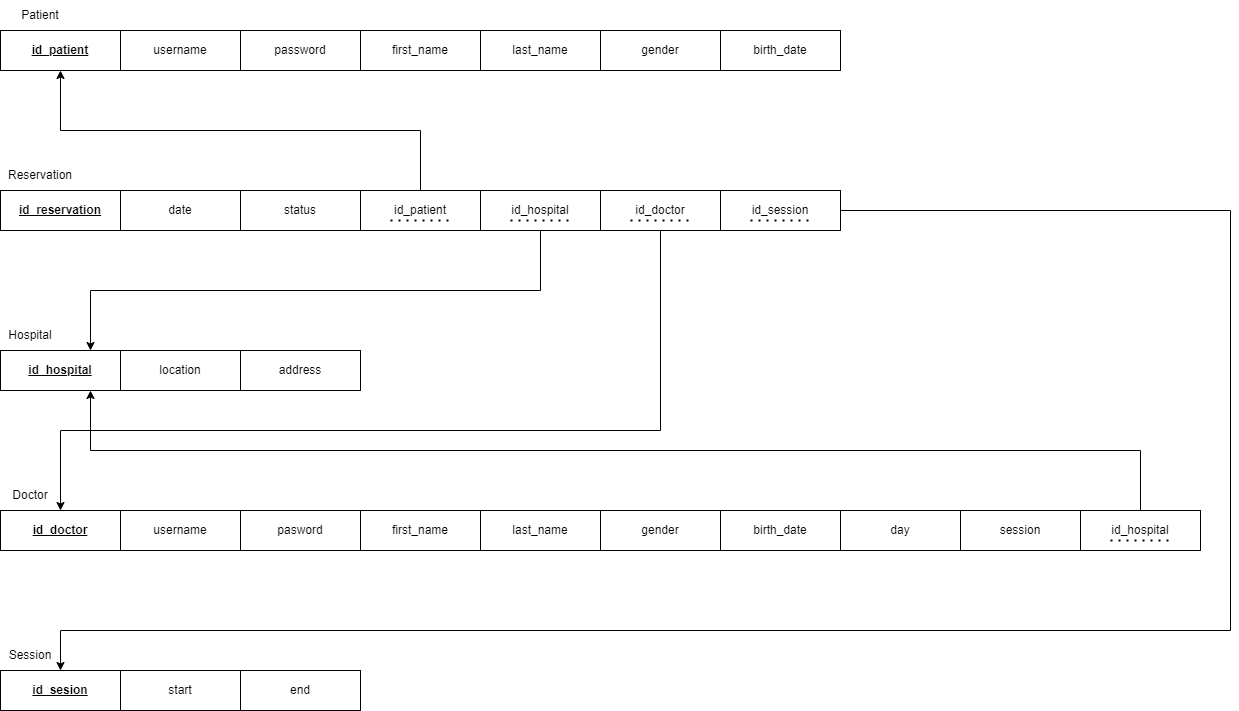

The diagram above was exported from draw.io. Its source (the exported page's mxGraphModel, read from the mxfile embedded in the PNG):
<mxGraphModel dx="1050" dy="541" grid="1" gridSize="10" guides="1" tooltips="1" connect="1" arrows="1" fold="1" page="1" pageScale="1" pageWidth="827" pageHeight="1169" math="0" shadow="0">
  <root>
    <mxCell id="0" />
    <mxCell id="1" parent="0" />
    <mxCell id="bJj9fVOKhckDJ1377FJL-13" value="Patient" style="text;html=1;strokeColor=none;fillColor=none;align=center;verticalAlign=middle;whiteSpace=wrap;rounded=0;" parent="1" vertex="1">
      <mxGeometry x="330" y="90" width="60" height="30" as="geometry" />
    </mxCell>
    <mxCell id="bJj9fVOKhckDJ1377FJL-19" value="Reservation" style="text;html=1;strokeColor=none;fillColor=none;align=center;verticalAlign=middle;whiteSpace=wrap;rounded=0;" parent="1" vertex="1">
      <mxGeometry x="330" y="250" width="60" height="30" as="geometry" />
    </mxCell>
    <mxCell id="bJj9fVOKhckDJ1377FJL-22" value="Doctor" style="text;html=1;strokeColor=none;fillColor=none;align=center;verticalAlign=middle;whiteSpace=wrap;rounded=0;" parent="1" vertex="1">
      <mxGeometry x="320" y="570" width="60" height="30" as="geometry" />
    </mxCell>
    <mxCell id="bJj9fVOKhckDJ1377FJL-23" value="Hospital" style="text;html=1;strokeColor=none;fillColor=none;align=center;verticalAlign=middle;whiteSpace=wrap;rounded=0;" parent="1" vertex="1">
      <mxGeometry x="320" y="410" width="60" height="30" as="geometry" />
    </mxCell>
    <mxCell id="bJj9fVOKhckDJ1377FJL-27" value="" style="group" parent="1" vertex="1" connectable="0">
      <mxGeometry x="320" y="280" width="840" height="40" as="geometry" />
    </mxCell>
    <mxCell id="bJj9fVOKhckDJ1377FJL-1" value="&lt;b&gt;&lt;u&gt;id_reservation&lt;/u&gt;&lt;/b&gt;" style="rounded=0;whiteSpace=wrap;html=1;" parent="bJj9fVOKhckDJ1377FJL-27" vertex="1">
      <mxGeometry width="120" height="40" as="geometry" />
    </mxCell>
    <mxCell id="bJj9fVOKhckDJ1377FJL-15" value="" style="group" parent="bJj9fVOKhckDJ1377FJL-27" vertex="1" connectable="0">
      <mxGeometry x="120" width="480" height="40" as="geometry" />
    </mxCell>
    <mxCell id="bJj9fVOKhckDJ1377FJL-3" value="id_hospital" style="rounded=0;whiteSpace=wrap;html=1;" parent="bJj9fVOKhckDJ1377FJL-15" vertex="1">
      <mxGeometry x="360" width="120" height="40" as="geometry" />
    </mxCell>
    <mxCell id="bJj9fVOKhckDJ1377FJL-4" value="date" style="rounded=0;whiteSpace=wrap;html=1;" parent="bJj9fVOKhckDJ1377FJL-15" vertex="1">
      <mxGeometry width="120" height="40" as="geometry" />
    </mxCell>
    <mxCell id="bJj9fVOKhckDJ1377FJL-5" value="id_patient" style="rounded=0;whiteSpace=wrap;html=1;" parent="bJj9fVOKhckDJ1377FJL-15" vertex="1">
      <mxGeometry x="240" width="120" height="40" as="geometry" />
    </mxCell>
    <mxCell id="bJj9fVOKhckDJ1377FJL-6" value="status" style="rounded=0;whiteSpace=wrap;html=1;" parent="bJj9fVOKhckDJ1377FJL-15" vertex="1">
      <mxGeometry x="120" width="120" height="40" as="geometry" />
    </mxCell>
    <mxCell id="bJj9fVOKhckDJ1377FJL-65" value="" style="endArrow=none;dashed=1;html=1;dashPattern=1 3;strokeWidth=2;rounded=0;" parent="bJj9fVOKhckDJ1377FJL-15" edge="1">
      <mxGeometry width="50" height="50" relative="1" as="geometry">
        <mxPoint x="270" y="30" as="sourcePoint" />
        <mxPoint x="330" y="30" as="targetPoint" />
      </mxGeometry>
    </mxCell>
    <mxCell id="bJj9fVOKhckDJ1377FJL-63" value="" style="endArrow=none;dashed=1;html=1;dashPattern=1 3;strokeWidth=2;rounded=0;" parent="bJj9fVOKhckDJ1377FJL-15" edge="1">
      <mxGeometry width="50" height="50" relative="1" as="geometry">
        <mxPoint x="390" y="30" as="sourcePoint" />
        <mxPoint x="450" y="30" as="targetPoint" />
      </mxGeometry>
    </mxCell>
    <mxCell id="bJj9fVOKhckDJ1377FJL-20" value="id_session" style="rounded=0;whiteSpace=wrap;html=1;" parent="bJj9fVOKhckDJ1377FJL-27" vertex="1">
      <mxGeometry x="720" width="120" height="40" as="geometry" />
    </mxCell>
    <mxCell id="bJj9fVOKhckDJ1377FJL-21" value="id_doctor" style="rounded=0;whiteSpace=wrap;html=1;" parent="bJj9fVOKhckDJ1377FJL-27" vertex="1">
      <mxGeometry x="600" width="120" height="40" as="geometry" />
    </mxCell>
    <mxCell id="bJj9fVOKhckDJ1377FJL-64" value="" style="endArrow=none;dashed=1;html=1;dashPattern=1 3;strokeWidth=2;rounded=0;" parent="bJj9fVOKhckDJ1377FJL-27" edge="1">
      <mxGeometry width="50" height="50" relative="1" as="geometry">
        <mxPoint x="750" y="30" as="sourcePoint" />
        <mxPoint x="810" y="30" as="targetPoint" />
      </mxGeometry>
    </mxCell>
    <mxCell id="bJj9fVOKhckDJ1377FJL-60" value="" style="endArrow=none;dashed=1;html=1;dashPattern=1 3;strokeWidth=2;rounded=0;" parent="bJj9fVOKhckDJ1377FJL-27" edge="1">
      <mxGeometry width="50" height="50" relative="1" as="geometry">
        <mxPoint x="630" y="30" as="sourcePoint" />
        <mxPoint x="690" y="30" as="targetPoint" />
      </mxGeometry>
    </mxCell>
    <mxCell id="bJj9fVOKhckDJ1377FJL-47" value="id_hospital" style="rounded=0;whiteSpace=wrap;html=1;" parent="1" vertex="1">
      <mxGeometry x="1400" y="600" width="120" height="40" as="geometry" />
    </mxCell>
    <mxCell id="bJj9fVOKhckDJ1377FJL-52" value="" style="group" parent="1" vertex="1" connectable="0">
      <mxGeometry x="320" y="760" width="360" height="40" as="geometry" />
    </mxCell>
    <mxCell id="bJj9fVOKhckDJ1377FJL-49" value="start" style="rounded=0;whiteSpace=wrap;html=1;" parent="bJj9fVOKhckDJ1377FJL-52" vertex="1">
      <mxGeometry x="120" width="120" height="40" as="geometry" />
    </mxCell>
    <mxCell id="bJj9fVOKhckDJ1377FJL-50" value="end" style="rounded=0;whiteSpace=wrap;html=1;" parent="bJj9fVOKhckDJ1377FJL-52" vertex="1">
      <mxGeometry x="240" width="120" height="40" as="geometry" />
    </mxCell>
    <mxCell id="bJj9fVOKhckDJ1377FJL-51" value="&lt;u&gt;&lt;b&gt;id_sesion&lt;/b&gt;&lt;/u&gt;" style="rounded=0;whiteSpace=wrap;html=1;" parent="bJj9fVOKhckDJ1377FJL-52" vertex="1">
      <mxGeometry width="120" height="40" as="geometry" />
    </mxCell>
    <mxCell id="bJj9fVOKhckDJ1377FJL-53" value="Session" style="text;html=1;strokeColor=none;fillColor=none;align=center;verticalAlign=middle;whiteSpace=wrap;rounded=0;" parent="1" vertex="1">
      <mxGeometry x="320" y="730" width="60" height="30" as="geometry" />
    </mxCell>
    <mxCell id="bJj9fVOKhckDJ1377FJL-54" value="" style="group" parent="1" vertex="1" connectable="0">
      <mxGeometry x="320" y="120" width="840" height="40" as="geometry" />
    </mxCell>
    <mxCell id="bJj9fVOKhckDJ1377FJL-2" value="gender" style="rounded=0;whiteSpace=wrap;html=1;" parent="bJj9fVOKhckDJ1377FJL-54" vertex="1">
      <mxGeometry x="600" width="120" height="40" as="geometry" />
    </mxCell>
    <mxCell id="bJj9fVOKhckDJ1377FJL-7" value="last_name" style="rounded=0;whiteSpace=wrap;html=1;" parent="bJj9fVOKhckDJ1377FJL-54" vertex="1">
      <mxGeometry x="480" width="120" height="40" as="geometry" />
    </mxCell>
    <mxCell id="bJj9fVOKhckDJ1377FJL-8" value="first_name" style="rounded=0;whiteSpace=wrap;html=1;" parent="bJj9fVOKhckDJ1377FJL-54" vertex="1">
      <mxGeometry x="360" width="120" height="40" as="geometry" />
    </mxCell>
    <mxCell id="bJj9fVOKhckDJ1377FJL-9" value="password" style="rounded=0;whiteSpace=wrap;html=1;" parent="bJj9fVOKhckDJ1377FJL-54" vertex="1">
      <mxGeometry x="240" width="120" height="40" as="geometry" />
    </mxCell>
    <mxCell id="bJj9fVOKhckDJ1377FJL-10" value="" style="rounded=0;whiteSpace=wrap;html=1;" parent="bJj9fVOKhckDJ1377FJL-54" vertex="1">
      <mxGeometry x="120" width="120" height="40" as="geometry" />
    </mxCell>
    <mxCell id="bJj9fVOKhckDJ1377FJL-11" value="" style="rounded=0;whiteSpace=wrap;html=1;" parent="bJj9fVOKhckDJ1377FJL-54" vertex="1">
      <mxGeometry width="120" height="40" as="geometry" />
    </mxCell>
    <mxCell id="bJj9fVOKhckDJ1377FJL-16" value="&lt;b&gt;&lt;u&gt;id_patient&lt;/u&gt;&lt;/b&gt;" style="text;html=1;strokeColor=none;fillColor=none;align=center;verticalAlign=middle;whiteSpace=wrap;rounded=0;" parent="bJj9fVOKhckDJ1377FJL-54" vertex="1">
      <mxGeometry x="30" y="5" width="60" height="30" as="geometry" />
    </mxCell>
    <mxCell id="bJj9fVOKhckDJ1377FJL-17" value="username" style="text;html=1;strokeColor=none;fillColor=none;align=center;verticalAlign=middle;whiteSpace=wrap;rounded=0;" parent="bJj9fVOKhckDJ1377FJL-54" vertex="1">
      <mxGeometry x="150" y="5" width="60" height="30" as="geometry" />
    </mxCell>
    <mxCell id="bJj9fVOKhckDJ1377FJL-18" value="birth_date" style="rounded=0;whiteSpace=wrap;html=1;" parent="bJj9fVOKhckDJ1377FJL-54" vertex="1">
      <mxGeometry x="720" width="120" height="40" as="geometry" />
    </mxCell>
    <mxCell id="bJj9fVOKhckDJ1377FJL-55" value="" style="endArrow=classic;html=1;rounded=0;entryX=0.5;entryY=1;entryDx=0;entryDy=0;exitX=0.5;exitY=0;exitDx=0;exitDy=0;edgeStyle=orthogonalEdgeStyle;" parent="1" source="bJj9fVOKhckDJ1377FJL-5" target="bJj9fVOKhckDJ1377FJL-11" edge="1">
      <mxGeometry width="50" height="50" relative="1" as="geometry">
        <mxPoint x="530" y="280" as="sourcePoint" />
        <mxPoint x="580" y="230" as="targetPoint" />
      </mxGeometry>
    </mxCell>
    <mxCell id="bJj9fVOKhckDJ1377FJL-56" value="" style="endArrow=classic;html=1;rounded=0;exitX=0.5;exitY=1;exitDx=0;exitDy=0;edgeStyle=orthogonalEdgeStyle;entryX=0.75;entryY=0;entryDx=0;entryDy=0;" parent="1" source="bJj9fVOKhckDJ1377FJL-3" target="bJj9fVOKhckDJ1377FJL-24" edge="1">
      <mxGeometry width="50" height="50" relative="1" as="geometry">
        <mxPoint x="595" y="390" as="sourcePoint" />
        <mxPoint x="410" y="410" as="targetPoint" />
        <Array as="points">
          <mxPoint x="860" y="380" />
          <mxPoint x="410" y="380" />
        </Array>
      </mxGeometry>
    </mxCell>
    <mxCell id="bJj9fVOKhckDJ1377FJL-57" value="" style="endArrow=classic;html=1;rounded=0;entryX=0.5;entryY=0;entryDx=0;entryDy=0;exitX=0.5;exitY=1;exitDx=0;exitDy=0;edgeStyle=orthogonalEdgeStyle;" parent="1" source="bJj9fVOKhckDJ1377FJL-21" target="bJj9fVOKhckDJ1377FJL-29" edge="1">
      <mxGeometry width="50" height="50" relative="1" as="geometry">
        <mxPoint x="530" y="480" as="sourcePoint" />
        <mxPoint x="580" y="430" as="targetPoint" />
        <Array as="points">
          <mxPoint x="980" y="520" />
          <mxPoint x="380" y="520" />
        </Array>
      </mxGeometry>
    </mxCell>
    <mxCell id="bJj9fVOKhckDJ1377FJL-58" value="" style="endArrow=classic;html=1;rounded=0;exitX=1;exitY=0.5;exitDx=0;exitDy=0;entryX=1;entryY=1;entryDx=0;entryDy=0;edgeStyle=orthogonalEdgeStyle;" parent="1" source="bJj9fVOKhckDJ1377FJL-20" target="bJj9fVOKhckDJ1377FJL-53" edge="1">
      <mxGeometry width="50" height="50" relative="1" as="geometry">
        <mxPoint x="690" y="380" as="sourcePoint" />
        <mxPoint x="740" y="330" as="targetPoint" />
        <Array as="points">
          <mxPoint x="1550" y="300" />
          <mxPoint x="1550" y="720" />
          <mxPoint x="380" y="720" />
        </Array>
      </mxGeometry>
    </mxCell>
    <mxCell id="bJj9fVOKhckDJ1377FJL-59" value="" style="endArrow=classic;html=1;rounded=0;exitX=0.5;exitY=0;exitDx=0;exitDy=0;entryX=0.75;entryY=1;entryDx=0;entryDy=0;edgeStyle=orthogonalEdgeStyle;" parent="1" source="bJj9fVOKhckDJ1377FJL-47" target="bJj9fVOKhckDJ1377FJL-24" edge="1">
      <mxGeometry width="50" height="50" relative="1" as="geometry">
        <mxPoint x="1090" y="780" as="sourcePoint" />
        <mxPoint x="1020" y="210" as="targetPoint" />
      </mxGeometry>
    </mxCell>
    <mxCell id="bJj9fVOKhckDJ1377FJL-66" value="" style="group" parent="1" vertex="1" connectable="0">
      <mxGeometry x="320" y="600" width="1170" height="40" as="geometry" />
    </mxCell>
    <mxCell id="bJj9fVOKhckDJ1377FJL-28" value="" style="group" parent="bJj9fVOKhckDJ1377FJL-66" vertex="1" connectable="0">
      <mxGeometry width="840" height="40" as="geometry" />
    </mxCell>
    <mxCell id="bJj9fVOKhckDJ1377FJL-29" value="&lt;u&gt;&lt;b&gt;id_doctor&lt;/b&gt;&lt;/u&gt;" style="rounded=0;whiteSpace=wrap;html=1;" parent="bJj9fVOKhckDJ1377FJL-28" vertex="1">
      <mxGeometry width="120" height="40" as="geometry" />
    </mxCell>
    <mxCell id="bJj9fVOKhckDJ1377FJL-30" value="" style="group" parent="bJj9fVOKhckDJ1377FJL-28" vertex="1" connectable="0">
      <mxGeometry x="120" width="480" height="40" as="geometry" />
    </mxCell>
    <mxCell id="bJj9fVOKhckDJ1377FJL-31" value="last_name" style="rounded=0;whiteSpace=wrap;html=1;" parent="bJj9fVOKhckDJ1377FJL-30" vertex="1">
      <mxGeometry x="360" width="120" height="40" as="geometry" />
    </mxCell>
    <mxCell id="bJj9fVOKhckDJ1377FJL-32" value="username" style="rounded=0;whiteSpace=wrap;html=1;" parent="bJj9fVOKhckDJ1377FJL-30" vertex="1">
      <mxGeometry width="120" height="40" as="geometry" />
    </mxCell>
    <mxCell id="bJj9fVOKhckDJ1377FJL-33" value="first_name" style="rounded=0;whiteSpace=wrap;html=1;" parent="bJj9fVOKhckDJ1377FJL-30" vertex="1">
      <mxGeometry x="240" width="120" height="40" as="geometry" />
    </mxCell>
    <mxCell id="bJj9fVOKhckDJ1377FJL-34" value="pasword" style="rounded=0;whiteSpace=wrap;html=1;" parent="bJj9fVOKhckDJ1377FJL-30" vertex="1">
      <mxGeometry x="120" width="120" height="40" as="geometry" />
    </mxCell>
    <mxCell id="bJj9fVOKhckDJ1377FJL-35" value="birth_date" style="rounded=0;whiteSpace=wrap;html=1;" parent="bJj9fVOKhckDJ1377FJL-28" vertex="1">
      <mxGeometry x="720" width="120" height="40" as="geometry" />
    </mxCell>
    <mxCell id="bJj9fVOKhckDJ1377FJL-36" value="gender" style="rounded=0;whiteSpace=wrap;html=1;" parent="bJj9fVOKhckDJ1377FJL-28" vertex="1">
      <mxGeometry x="600" width="120" height="40" as="geometry" />
    </mxCell>
    <mxCell id="bJj9fVOKhckDJ1377FJL-37" value="day" style="rounded=0;whiteSpace=wrap;html=1;" parent="bJj9fVOKhckDJ1377FJL-66" vertex="1">
      <mxGeometry x="840" width="120" height="40" as="geometry" />
    </mxCell>
    <mxCell id="bJj9fVOKhckDJ1377FJL-48" value="session" style="rounded=0;whiteSpace=wrap;html=1;" parent="bJj9fVOKhckDJ1377FJL-66" vertex="1">
      <mxGeometry x="960" width="120" height="40" as="geometry" />
    </mxCell>
    <mxCell id="bJj9fVOKhckDJ1377FJL-62" value="" style="endArrow=none;dashed=1;html=1;dashPattern=1 3;strokeWidth=2;rounded=0;" parent="bJj9fVOKhckDJ1377FJL-66" edge="1">
      <mxGeometry width="50" height="50" relative="1" as="geometry">
        <mxPoint x="1110" y="30" as="sourcePoint" />
        <mxPoint x="1170" y="30" as="targetPoint" />
      </mxGeometry>
    </mxCell>
    <mxCell id="bJj9fVOKhckDJ1377FJL-67" value="" style="group" parent="1" vertex="1" connectable="0">
      <mxGeometry x="320" y="440" width="360" height="40" as="geometry" />
    </mxCell>
    <mxCell id="bJj9fVOKhckDJ1377FJL-24" value="&lt;b&gt;&lt;u&gt;id_hospital&lt;/u&gt;&lt;/b&gt;" style="rounded=0;whiteSpace=wrap;html=1;" parent="bJj9fVOKhckDJ1377FJL-67" vertex="1">
      <mxGeometry width="120" height="40" as="geometry" />
    </mxCell>
    <mxCell id="bJj9fVOKhckDJ1377FJL-25" value="address" style="rounded=0;whiteSpace=wrap;html=1;" parent="bJj9fVOKhckDJ1377FJL-67" vertex="1">
      <mxGeometry x="240" width="120" height="40" as="geometry" />
    </mxCell>
    <mxCell id="bJj9fVOKhckDJ1377FJL-26" value="location" style="rounded=0;whiteSpace=wrap;html=1;" parent="bJj9fVOKhckDJ1377FJL-67" vertex="1">
      <mxGeometry x="120" width="120" height="40" as="geometry" />
    </mxCell>
  </root>
</mxGraphModel>